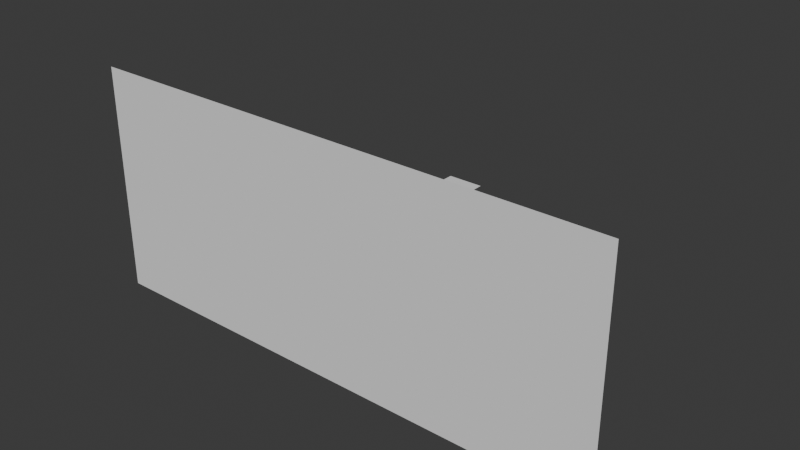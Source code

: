 # Source: main.blend  (saved by Blender 4.0.36; exported with 4.5.12 LTS)
import bpy
from mathutils import Matrix  # noqa: F401  (used for matrix-valued properties, if any)

bpy.ops.wm.read_factory_settings(use_empty=True)
scene = bpy.context.scene
scene.name = 'Scene'

# ---- world
world_world = bpy.data.worlds.new('World'); scene.world = world_world
world_world.use_nodes = True; world_world.node_tree.nodes.clear()
_N = world_world.node_tree.nodes; _L = world_world.node_tree.links
n0 = _N.new('ShaderNodeOutputWorld'); n0.name = 'World Output'; n0.location = (300, 300)
n1 = _N.new('ShaderNodeBackground'); n1.name = 'Background'; n1.location = (10, 300)
n1.inputs[0].default_value = (0.05088, 0.05088, 0.05088, 1.0)
_L.new(n1.outputs[0], n0.inputs[0])
n0.is_active_output = True
world_world.color = (0.05088, 0.05088, 0.05088)
world_world.use_sun_shadow = False
world_world.sun_shadow_jitter_overblur = 0.0

# ---- meshes
me_x = bpy.data.meshes.new('平面')
me_x.from_pydata([(-1.0, 1.0, 0.0), (1.0, 1.0, 0.0), (-1.0, -1.0, 0.0), (1.0, -1.0, 0.0)], [], [(2, 3, 1, 0)])
_uv = me_x.uv_layers.new(name='UV 贴图')
_uv.uv.foreach_set('vector', [0.0, 0.0, 1.0, 0.0, 1.0, 1.0, 0.0, 1.0])
me_x.update()
me_001 = bpy.data.meshes.new('平面.001')
me_001.from_pydata([(-1.0, -1.0, 0.0), (1.0, -1.0, 0.0), (-1.0, -1.167, 4.371e-08), (1.0, -1.167, 4.371e-08)], [], [(1, 0, 2, 3)])
_uv = me_001.uv_layers.new(name='UV 贴图')
_uv.uv.foreach_set('vector', [1.0, 0.0, 0.0, 0.0, 0.0, 0.0, 1.0, 0.0])
me_001.update()
me_x_1 = bpy.data.meshes.new('立方体')
me_x_1.from_pydata([(-1.0, 8.951, 0.0), (1.0, 8.951, 0.0), (-1.0, 10.95, 0.0), (1.0, 10.95, 0.0)], [], [(0, 1, 3, 2)])
_uv = me_x_1.uv_layers.new(name='UV 贴图')
_uv.uv.foreach_set('vector', [0.0, 0.0, 1.0, 0.0, 1.0, 1.0, 0.0, 1.0])
me_x_1.update()

# ---- objects
ob_sc0 = bpy.data.objects.new('sc0', me_x)
ob_sc1 = bpy.data.objects.new('sc1', me_001)
ob_d = bpy.data.objects.new('d', me_x_1)

# ---- transforms, parenting, visibility, modifiers, constraints
ob_sc0.location = (0.0, 0.0, 0.0)
ob_sc0.rotation_euler = (1.571, 0.0, 0.0)
ob_sc0.scale = (15.0, 6.0, 1.0)
ob_sc1.location = (0.0, 0.0, 0.0)
ob_sc1.rotation_euler = (1.571, 0.0, 0.0)
ob_sc1.scale = (15.0, 6.0, 1.0)
ob_d.location = (0.0, 0.0, 0.0)

# ---- collection membership
scene.collection.objects.link(ob_sc0)
scene.collection.objects.link(ob_sc1)
scene.collection.objects.link(ob_d)

# ---- scene / render settings (as saved in the file)
scene.frame_start = 1; scene.frame_end = 1000000; scene.frame_set(1)
scene.render.engine = 'BLENDER_EEVEE_NEXT'
scene.cycles.sampling_pattern = 'TABULATED_SOBOL'
bpy.context.view_layer.update()

# ---- added for rendering (the .blend has no active camera and no usable light): camera, sun
cam_auto = bpy.data.cameras.new('AutoCamera')
cam_auto.lens = 50.0
cam_auto.sensor_width = 36.0
cam_auto.clip_end = 1000.0
ob_auto_camera = bpy.data.objects.new('AutoCamera', cam_auto)
scene.collection.objects.link(ob_auto_camera)
ob_auto_camera.location = (31.9026, -32.8074, 25.0221)
ob_auto_camera.rotation_euler = (1.09748, -7.21219e-08, 0.694738)
scene.camera = ob_auto_camera
light_auto_sun = bpy.data.lights.new('AutoSun', 'SUN')
light_auto_sun.energy = 3.0
light_auto_sun.angle = 0.0523599
ob_auto_sun = bpy.data.objects.new('AutoSun', light_auto_sun)
scene.collection.objects.link(ob_auto_sun)
ob_auto_sun.rotation_euler = (0.872665, 0.174533, 0.523599)
bpy.context.view_layer.update()
